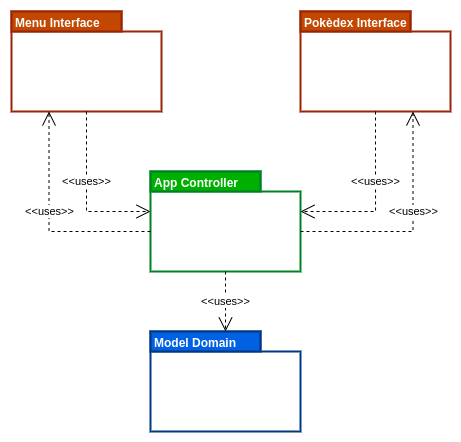

The diagram above was exported from draw.io. Its source (the exported page's mxGraphModel, read from the mxfile embedded in the PNG):
<mxGraphModel dx="1087" dy="534" grid="1" gridSize="10" guides="1" tooltips="1" connect="1" arrows="1" fold="1" page="1" pageScale="1" pageWidth="827" pageHeight="1169" background="#ffffff" math="0" shadow="0">
  <root>
    <mxCell id="0" />
    <mxCell id="1" parent="0" />
    <mxCell id="HnJkIxB8gkQHsjdA-tQW-2" value="Pokèdex Interface" style="shape=folder;fontStyle=1;spacingTop=0;tabWidth=110;tabHeight=20;tabPosition=left;html=1;verticalAlign=top;spacing=0;align=left;spacingLeft=4;strokeWidth=2;strokeColor=#992306;noLabel=0;movableLabel=0;" vertex="1" parent="1">
      <mxGeometry x="200" y="80" width="150" height="100" as="geometry" />
    </mxCell>
    <mxCell id="HnJkIxB8gkQHsjdA-tQW-5" value="Pokèdex&amp;nbsp;Interface" style="shape=folder;fontStyle=1;spacingTop=0;tabWidth=110;tabHeight=20;tabPosition=left;html=1;verticalAlign=top;spacing=0;align=left;spacingLeft=4;strokeWidth=2;strokeColor=#992306;" vertex="1" parent="1">
      <mxGeometry x="489" y="80" width="150" height="100" as="geometry" />
    </mxCell>
    <mxCell id="HnJkIxB8gkQHsjdA-tQW-6" value="&lt;span style=&quot;text-align: center&quot;&gt;App Controller&lt;/span&gt;" style="shape=folder;fontStyle=1;spacingTop=0;tabWidth=110;tabHeight=20;tabPosition=left;html=1;verticalAlign=top;spacing=0;align=left;spacingLeft=4;strokeWidth=2;strokeColor=#008026;" vertex="1" parent="1">
      <mxGeometry x="339" y="240" width="150" height="100" as="geometry" />
    </mxCell>
    <mxCell id="HnJkIxB8gkQHsjdA-tQW-7" value="&lt;span style=&quot;text-align: center&quot;&gt;Model Domain&lt;/span&gt;" style="shape=folder;fontStyle=1;spacingTop=0;tabWidth=110;tabHeight=20;tabPosition=left;html=1;verticalAlign=top;spacing=0;align=left;spacingLeft=4;strokeColor=#003780;strokeWidth=2;" vertex="1" parent="1">
      <mxGeometry x="339" y="400" width="150" height="100" as="geometry" />
    </mxCell>
    <mxCell id="HnJkIxB8gkQHsjdA-tQW-8" value="Menu Interface" style="rounded=0;whiteSpace=wrap;html=1;strokeColor=#992306;strokeWidth=2;align=left;verticalAlign=top;fillColor=#C24700;fontColor=#ffffff;spacing=0;spacingLeft=4;fontStyle=1" vertex="1" parent="1">
      <mxGeometry x="200" y="80" width="110" height="20" as="geometry" />
    </mxCell>
    <mxCell id="HnJkIxB8gkQHsjdA-tQW-9" value="Pokèdex Interface" style="rounded=0;whiteSpace=wrap;html=1;strokeColor=#992306;strokeWidth=2;align=left;verticalAlign=top;fillColor=#C24700;fontColor=#ffffff;spacing=0;spacingLeft=4;fontStyle=1" vertex="1" parent="1">
      <mxGeometry x="489" y="80" width="110" height="20" as="geometry" />
    </mxCell>
    <mxCell id="HnJkIxB8gkQHsjdA-tQW-10" value="App Controller" style="rounded=0;whiteSpace=wrap;html=1;strokeColor=#008026;strokeWidth=2;align=left;verticalAlign=top;fillColor=#00B000;fontColor=#ffffff;spacing=0;spacingLeft=4;fontStyle=1" vertex="1" parent="1">
      <mxGeometry x="339" y="240" width="110" height="20" as="geometry" />
    </mxCell>
    <mxCell id="HnJkIxB8gkQHsjdA-tQW-11" value="Model Domain" style="rounded=0;whiteSpace=wrap;html=1;strokeColor=#003780;strokeWidth=2;align=left;verticalAlign=top;fillColor=#0062E3;fontColor=#ffffff;spacing=0;spacingLeft=4;fontStyle=1" vertex="1" parent="1">
      <mxGeometry x="339" y="400" width="110" height="20" as="geometry" />
    </mxCell>
    <mxCell id="HnJkIxB8gkQHsjdA-tQW-12" value="&amp;lt;&amp;lt;uses&amp;gt;&amp;gt;" style="endArrow=open;endSize=12;dashed=1;html=1;rounded=0;exitX=0.5;exitY=1;exitDx=0;exitDy=0;exitPerimeter=0;entryX=0;entryY=0;entryDx=0;entryDy=40;entryPerimeter=0;edgeStyle=orthogonalEdgeStyle;" edge="1" parent="1" source="HnJkIxB8gkQHsjdA-tQW-2" target="HnJkIxB8gkQHsjdA-tQW-6">
      <mxGeometry x="-0.1463" width="160" relative="1" as="geometry">
        <mxPoint x="250" y="210" as="sourcePoint" />
        <mxPoint x="410" y="210" as="targetPoint" />
        <mxPoint as="offset" />
      </mxGeometry>
    </mxCell>
    <mxCell id="HnJkIxB8gkQHsjdA-tQW-13" value="&amp;lt;&amp;lt;uses&amp;gt;&amp;gt;" style="endArrow=open;endSize=12;dashed=1;html=1;rounded=0;exitX=0.5;exitY=1;exitDx=0;exitDy=0;exitPerimeter=0;entryX=0;entryY=0;entryDx=150;entryDy=40;entryPerimeter=0;edgeStyle=orthogonalEdgeStyle;" edge="1" parent="1" source="HnJkIxB8gkQHsjdA-tQW-5" target="HnJkIxB8gkQHsjdA-tQW-6">
      <mxGeometry x="-0.2001" width="160" relative="1" as="geometry">
        <mxPoint x="560" y="210" as="sourcePoint" />
        <mxPoint x="624" y="330" as="targetPoint" />
        <mxPoint as="offset" />
      </mxGeometry>
    </mxCell>
    <mxCell id="HnJkIxB8gkQHsjdA-tQW-14" value="&amp;lt;&amp;lt;uses&amp;gt;&amp;gt;" style="endArrow=open;endSize=12;dashed=1;html=1;rounded=0;exitX=0;exitY=0;exitDx=0;exitDy=60;exitPerimeter=0;entryX=0.25;entryY=1;entryDx=0;entryDy=0;entryPerimeter=0;edgeStyle=orthogonalEdgeStyle;" edge="1" parent="1" source="HnJkIxB8gkQHsjdA-tQW-6" target="HnJkIxB8gkQHsjdA-tQW-2">
      <mxGeometry x="0.097" width="160" relative="1" as="geometry">
        <mxPoint x="180" y="230" as="sourcePoint" />
        <mxPoint x="244" y="330" as="targetPoint" />
        <mxPoint as="offset" />
      </mxGeometry>
    </mxCell>
    <mxCell id="HnJkIxB8gkQHsjdA-tQW-15" value="&amp;lt;&amp;lt;uses&amp;gt;&amp;gt;" style="endArrow=open;endSize=12;dashed=1;html=1;rounded=0;exitX=0;exitY=0;exitDx=150;exitDy=60;exitPerimeter=0;entryX=0.75;entryY=1;entryDx=0;entryDy=0;entryPerimeter=0;edgeStyle=orthogonalEdgeStyle;" edge="1" parent="1" source="HnJkIxB8gkQHsjdA-tQW-6" target="HnJkIxB8gkQHsjdA-tQW-5">
      <mxGeometry x="0.1398" width="160" relative="1" as="geometry">
        <mxPoint x="639" y="320" as="sourcePoint" />
        <mxPoint x="537.5" y="200" as="targetPoint" />
        <mxPoint as="offset" />
      </mxGeometry>
    </mxCell>
    <mxCell id="HnJkIxB8gkQHsjdA-tQW-16" value="&amp;lt;&amp;lt;uses&amp;gt;&amp;gt;" style="endArrow=open;endSize=12;dashed=1;html=1;rounded=0;exitX=0.5;exitY=1;exitDx=0;exitDy=0;exitPerimeter=0;entryX=0.682;entryY=0;entryDx=0;entryDy=0;entryPerimeter=0;" edge="1" parent="1" source="HnJkIxB8gkQHsjdA-tQW-6" target="HnJkIxB8gkQHsjdA-tQW-11">
      <mxGeometry width="160" relative="1" as="geometry">
        <mxPoint x="190" y="360" as="sourcePoint" />
        <mxPoint x="350" y="360" as="targetPoint" />
      </mxGeometry>
    </mxCell>
  </root>
</mxGraphModel>